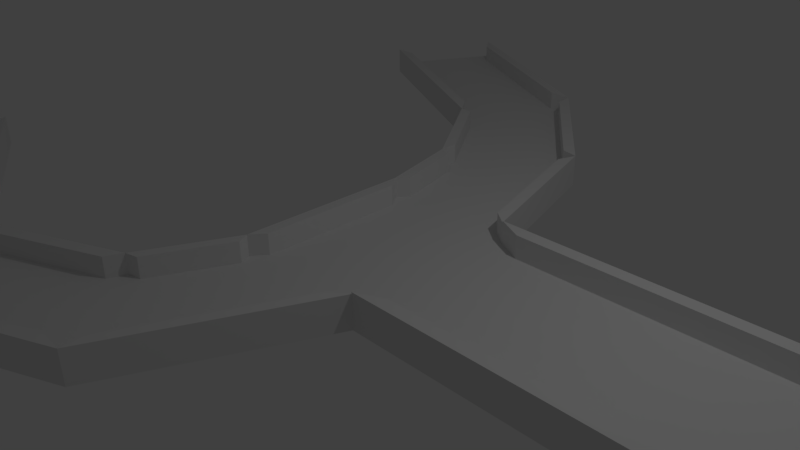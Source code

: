 # Source: Cenarioteste2.blend  (saved by Blender 2.77.0; exported with 4.5.12 LTS)
import bpy
from mathutils import Matrix  # noqa: F401  (used for matrix-valued properties, if any)

bpy.ops.wm.read_factory_settings(use_empty=True)
scene = bpy.context.scene
scene.name = 'Scene'

# ---- collections
col_collection_1 = bpy.data.collections.new('Collection 1'); scene.collection.children.link(col_collection_1)

# ---- materials (node trees are filled in below, after node groups)
mat_material = bpy.data.materials.new('Material')
mat_material.alpha_threshold = 0.0
mat_material.use_transparent_shadow = False
mat_material.roughness = 0.5
mat_material.line_color = (0.0, 0.0, 0.0, 1.0)

# ---- material node trees

# ---- world
world_world = bpy.data.worlds.new('World'); scene.world = world_world
world_world.color = (0.05088, 0.05088, 0.05088)
world_world.use_sun_shadow = False
world_world.sun_shadow_jitter_overblur = 0.0
world_world.cycles.sampling_method = 'MANUAL'

# ---- cameras
cam_camera = bpy.data.cameras.new('Camera')
cam_camera.clip_end = 100.0
cam_camera.lens = 35.0
cam_camera.sensor_width = 32.0
cam_camera.sensor_height = 18.0
cam_camera.ortho_scale = 7.314
cam_camera.dof.focus_distance = 0.0
cam_camera.dof.aperture_fstop = 128.0

# ---- lights
light_lamp = bpy.data.lights.new('Lamp', 'POINT')
light_lamp.transmission_factor = 0.0
light_lamp.cutoff_distance = 30.0
light_lamp.energy = 100.0
light_lamp.shadow_buffer_clip_start = 1.001
light_lamp.shadow_soft_size = 0.1
light_lamp.shadow_maximum_resolution = 0.006
light_lamp.use_absolute_resolution = True

# ---- meshes
me_cube = bpy.data.meshes.new('Cube')
me_cube.from_pydata([(1.0, 1.0, -1.0), (1.0, -1.0, -1.0), (-1.0, -1.0, -1.0), (-1.0, 1.0, -1.0), (1.0, 1.0, 1.0), (1.0, -1.0, 1.0), (-1.0, -1.0, 1.0), (-1.0, 1.0, 1.0), (-1.772, -1.0, -1.0), (-1.772, 1.0, -1.0), (-1.772, -1.0, 0.9999), (-1.772, 1.0, 0.9999), (-1.273, 2.976, -0.9999), (-1.273, 2.976, 1.0), (-1.89, 2.018, -1.0), (-1.89, 2.018, 1.0), (-1.948, 4.696, -0.9999), (-1.948, 4.696, 1.0), (-2.308, 3.287, -1.0), (-2.308, 3.287, 1.0), (-3.316, 6.183, -0.9997), (-3.316, 6.183, 1.0), (-3.676, 4.774, -0.9998), (-3.676, 4.774, 1.0), (-1.481, -3.207, -1.0), (-1.481, -3.207, 1.0), (-2.012, -2.049, -1.0), (-2.012, -2.049, 0.9999), (-2.675, -4.302, -0.9999), (-2.675, -4.302, 1.0), (-2.757, -2.718, -1.0), (-2.757, -2.718, 1.0), (-3.683, -3.723, -0.9999), (-3.683, -3.723, 1.0), (-3.326, -2.311, -1.0), (-3.326, -2.311, 1.0), (-4.346, -2.919, -0.9999), (-4.346, -2.919, 1.0), (-4.325, -1.327, -1.0), (-4.325, -1.327, 1.0), (-1.063, -0.8374, 1.0), (-1.063, 0.8374, 1.0), (-1.709, -0.8374, 0.9999), (-1.709, 0.8374, 0.9999), (-1.089, 1.137, 1.0), (-1.719, 1.137, 0.9999), (-1.312, 2.751, 1.0), (-1.815, 1.968, 1.0), (-1.375, 3.023, 1.0), (-1.884, 2.232, 1.0), (-1.932, 4.442, 1.0), (-2.228, 3.28, 1.0), (-2.094, 4.703, 1.0), (-2.393, 3.532, 1.0), (-3.23, 5.938, 1.0), (-3.529, 4.767, 1.0), (-1.738, -1.134, 0.9999), (-1.093, -1.134, 1.0), (-1.938, -2.011, 0.9999), (-1.495, -2.978, 1.0), (-2.054, -2.245, 0.9999), (-1.625, -3.181, 1.0), (-2.656, -2.786, 1.0), (-2.59, -4.066, 1.0), (-2.819, -2.814, 1.0), (-2.752, -4.12, 1.0), (-3.288, -2.478, 1.0), (-3.582, -3.642, 1.0), (-3.436, -2.359, 1.0), (-3.727, -3.509, 1.0), (-4.249, -1.558, 1.0), (-4.267, -2.854, 1.0), (-1.772, -1.0, 4.557), (-1.772, 1.0, 4.557), (-1.273, 2.976, 4.557), (-1.0, 1.0, 4.557), (-1.89, 2.018, 4.557), (-1.948, 4.696, 4.557), (-2.308, 3.287, 4.557), (-3.676, 4.774, 4.557), (-3.316, 6.183, 4.557), (-1.0, -1.0, 4.557), (-1.481, -3.207, 4.557), (-2.012, -2.049, 4.557), (-2.675, -4.302, 4.557), (-2.757, -2.718, 4.557), (-3.326, -2.311, 4.557), (-3.683, -3.723, 4.557), (-4.325, -1.327, 4.557), (-4.346, -2.919, 4.557), (-1.709, -0.8374, 4.557), (-1.709, 0.8374, 4.557), (-1.312, 2.751, 4.557), (-1.089, 1.137, 4.557), (-1.815, 1.968, 4.557), (-1.719, 1.137, 4.557), (-1.375, 3.023, 4.557), (-1.932, 4.442, 4.557), (-2.228, 3.28, 4.557), (-1.884, 2.232, 4.557), (-2.393, 3.532, 4.557), (-3.529, 4.767, 4.557), (-2.094, 4.703, 4.557), (-3.23, 5.938, 4.557), (-1.093, -1.134, 4.557), (-1.495, -2.978, 4.557), (-1.738, -1.134, 4.557), (-1.938, -2.011, 4.557), (-1.625, -3.181, 4.557), (-2.59, -4.066, 4.557), (-2.656, -2.786, 4.557), (-2.054, -2.245, 4.557), (-3.288, -2.478, 4.557), (-2.819, -2.814, 4.557), (-3.582, -3.642, 4.557), (-2.752, -4.12, 4.557), (-3.436, -2.359, 4.557), (-4.249, -1.558, 4.557), (-4.267, -2.854, 4.557), (-3.727, -3.509, 4.557), (0.851, 0.851, 1.0), (0.851, -0.851, 1.0), (-0.851, 0.851, 1.0), (-0.851, -0.851, 1.0), (1.0, 1.0, 4.861), (-1.0, 1.0, 4.861), (1.0, -1.0, 4.861), (-1.0, -1.0, 4.861), (0.851, 0.851, 4.861), (-0.851, 0.851, 4.861), (0.851, -0.851, 4.861), (-0.851, -0.851, 4.861)], [], [(0, 1, 2, 3), (7, 6, 123, 122), (0, 4, 5, 1), (1, 5, 6, 2), (6, 7, 41, 40), (4, 0, 3, 7), (8, 10, 11, 9), (7, 3, 12, 13), (3, 2, 8, 9), (8, 2, 24, 26), (15, 13, 48, 49), (3, 9, 14, 12), (13, 15, 47, 46), (9, 11, 15, 14), (16, 18, 22, 20), (13, 12, 16, 17), (12, 14, 18, 16), (14, 15, 19, 18), (21, 20, 22, 23), (18, 19, 23, 22), (58, 56, 106, 107), (17, 16, 20, 21), (24, 25, 29, 28), (2, 6, 25, 24), (27, 25, 59, 58), (10, 8, 26, 27), (30, 28, 32, 34), (26, 24, 28, 30), (27, 26, 30, 31), (25, 27, 60, 61), (33, 35, 68, 69), (31, 30, 34, 35), (33, 69, 119, 87), (28, 29, 33, 32), (36, 37, 39, 38), (32, 33, 37, 36), (34, 32, 36, 38), (35, 34, 38, 39), (40, 41, 43, 42), (7, 11, 43, 41), (10, 6, 40, 42), (13, 17, 77, 74), (45, 44, 46, 47), (11, 7, 44, 45), (57, 59, 105, 104), (68, 35, 86, 116), (49, 48, 50, 51), (10, 42, 90, 72), (69, 71, 118, 119), (17, 19, 51, 50), (53, 52, 54, 55), (21, 23, 55, 54), (29, 25, 82, 84), (19, 17, 52, 53), (57, 56, 58, 59), (43, 11, 73, 91), (6, 10, 56, 57), (70, 68, 116, 117), (61, 60, 62, 63), (52, 17, 77, 102), (31, 29, 63, 62), (21, 54, 103, 80), (65, 64, 66, 67), (35, 33, 67, 66), (15, 11, 73, 76), (29, 31, 64, 65), (69, 68, 70, 71), (55, 23, 79, 101), (29, 65, 115, 84), (39, 37, 71, 70), (79, 78, 100, 101), (85, 86, 112, 113), (73, 72, 90, 91), (76, 73, 95, 94), (75, 74, 92, 93), (78, 76, 99, 98), (74, 77, 97, 96), (77, 80, 103, 102), (72, 83, 107, 106), (82, 81, 104, 105), (84, 82, 108, 109), (83, 85, 110, 111), (87, 84, 115, 114), (89, 87, 119, 118), (86, 88, 117, 116), (27, 31, 85, 83), (19, 15, 76, 78), (71, 37, 89, 118), (59, 25, 82, 105), (46, 44, 93, 92), (39, 70, 117, 88), (27, 58, 107, 83), (45, 47, 94, 95), (56, 10, 72, 106), (47, 15, 76, 94), (6, 57, 104, 81), (13, 46, 92, 74), (44, 7, 75, 93), (11, 45, 95, 73), (61, 63, 109, 108), (31, 35, 86, 85), (62, 60, 111, 110), (33, 29, 84, 87), (11, 10, 72, 73), (60, 27, 83, 111), (50, 48, 96, 97), (23, 19, 78, 79), (25, 61, 108, 82), (49, 51, 98, 99), (17, 21, 80, 77), (63, 29, 84, 109), (48, 13, 74, 96), (31, 62, 110, 85), (15, 49, 99, 76), (51, 19, 78, 98), (35, 39, 88, 86), (17, 50, 97, 77), (37, 33, 87, 89), (66, 64, 113, 112), (65, 67, 114, 115), (35, 66, 112, 86), (53, 55, 101, 100), (25, 6, 81, 82), (64, 31, 85, 113), (54, 52, 102, 103), (42, 43, 91, 90), (10, 27, 83, 72), (7, 13, 74, 75), (67, 33, 87, 114), (19, 53, 100, 78), (120, 122, 123, 121), (7, 122, 129, 125), (5, 121, 130, 126), (5, 4, 120, 121), (124, 125, 129, 128), (127, 126, 130, 131), (4, 7, 125, 124), (122, 120, 128, 129), (120, 4, 124, 128), (123, 6, 127, 131), (6, 5, 126, 127), (121, 123, 131, 130)])
me_cube.materials.append(mat_material)
me_cube.use_remesh_preserve_volume = False
me_cube.use_remesh_preserve_attributes = False
me_cube.use_mirror_vertex_groups = False
me_cube.update()

# ---- objects
ob_cube = bpy.data.objects.new('Cube', me_cube)
ob_lamp = bpy.data.objects.new('Lamp', light_lamp)
ob_camera = bpy.data.objects.new('Camera', cam_camera)

# ---- transforms, parenting, visibility, modifiers, constraints
ob_cube.location = (3.67, 0.0, 0.0)
ob_cube.scale = (2.607, 1.264, 0.08515)
ob_cube.lock_rotations_4d = False
ob_cube.empty_display_type = 'ARROWS'
ob_cube.lineart.crease_threshold = 0.0
ob_lamp.location = (4.076, 1.005, 5.904)
ob_lamp.rotation_euler = (0.6503, 0.05522, 1.866)
ob_lamp.lock_rotations_4d = False
ob_lamp.empty_display_type = 'ARROWS'
ob_lamp.color = (0.0, 0.0, 0.0, 0.0)
ob_lamp.lineart.crease_threshold = 0.0
ob_camera.location = (7.481, -6.508, 5.344)
ob_camera.rotation_euler = (1.109, 0.01082, 0.8149)
ob_camera.lock_rotations_4d = False
ob_camera.empty_display_type = 'ARROWS'
ob_camera.color = (0.0, 0.0, 0.0, 0.0)
ob_camera.display_type = 'WIRE'
ob_camera.lineart.crease_threshold = 0.0

# ---- collection membership
col_collection_1.objects.link(ob_cube)
col_collection_1.objects.link(ob_lamp)
col_collection_1.objects.link(ob_camera)

# ---- scene / render settings (as saved in the file)
scene.camera = ob_camera
scene.frame_start = 1; scene.frame_end = 250; scene.frame_set(1)
scene.render.engine = 'BLENDER_EEVEE_NEXT'
scene.render.resolution_percentage = 50
scene.render.dither_intensity = 0.0
scene.cycles.use_denoising = False
scene.cycles.samples = 128
scene.cycles.sampling_pattern = 'TABULATED_SOBOL'
scene.cycles.light_sampling_threshold = 0.0
scene.cycles.use_adaptive_sampling = False
scene.cycles.use_light_tree = False
scene.cycles.blur_glossy = 0.0
scene.cycles.sample_clamp_indirect = 0.0
scene.view_settings.view_transform = 'Standard'
bpy.context.view_layer.update()
